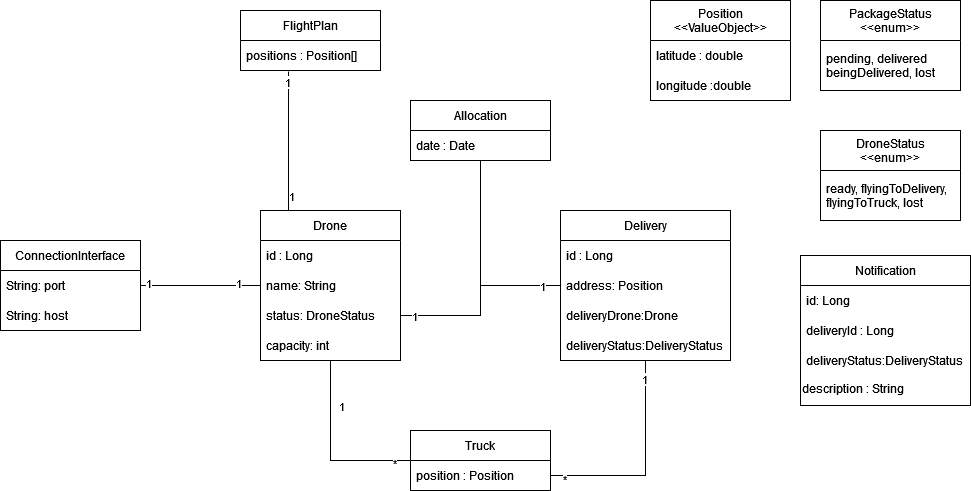

The diagram above was exported from draw.io. Its source (the exported page's mxGraphModel, read from the mxfile embedded in the PNG):
<mxGraphModel dx="2249" dy="791" grid="1" gridSize="10" guides="1" tooltips="1" connect="1" arrows="1" fold="1" page="1" pageScale="1" pageWidth="827" pageHeight="1169" math="0" shadow="0">
  <root>
    <mxCell id="lXcgr8bIM71nzP0iq4yC-0" />
    <mxCell id="lXcgr8bIM71nzP0iq4yC-1" parent="lXcgr8bIM71nzP0iq4yC-0" />
    <mxCell id="lXcgr8bIM71nzP0iq4yC-17" style="edgeStyle=orthogonalEdgeStyle;rounded=0;orthogonalLoop=1;jettySize=auto;html=1;endArrow=none;endFill=0;entryX=0.343;entryY=1.033;entryDx=0;entryDy=0;entryPerimeter=0;" parent="lXcgr8bIM71nzP0iq4yC-1" source="lXcgr8bIM71nzP0iq4yC-2" target="lXcgr8bIM71nzP0iq4yC-14" edge="1">
      <mxGeometry relative="1" as="geometry">
        <mxPoint x="140" y="163" as="targetPoint" />
        <Array as="points">
          <mxPoint x="128" y="220" />
          <mxPoint x="128" y="220" />
        </Array>
      </mxGeometry>
    </mxCell>
    <mxCell id="lXcgr8bIM71nzP0iq4yC-18" value="&lt;div&gt;1&lt;/div&gt;" style="edgeLabel;html=1;align=center;verticalAlign=middle;resizable=0;points=[];" parent="lXcgr8bIM71nzP0iq4yC-17" vertex="1" connectable="0">
      <mxGeometry x="-0.7872" y="-2" relative="1" as="geometry">
        <mxPoint as="offset" />
      </mxGeometry>
    </mxCell>
    <mxCell id="lXcgr8bIM71nzP0iq4yC-19" value="1" style="edgeLabel;html=1;align=center;verticalAlign=middle;resizable=0;points=[];" parent="lXcgr8bIM71nzP0iq4yC-17" vertex="1" connectable="0">
      <mxGeometry x="0.8438" y="2" relative="1" as="geometry">
        <mxPoint as="offset" />
      </mxGeometry>
    </mxCell>
    <mxCell id="lXcgr8bIM71nzP0iq4yC-2" value="Drone" style="swimlane;fontStyle=0;childLayout=stackLayout;horizontal=1;startSize=30;horizontalStack=0;resizeParent=1;resizeParentMax=0;resizeLast=0;collapsible=1;marginBottom=0;" parent="lXcgr8bIM71nzP0iq4yC-1" vertex="1">
      <mxGeometry x="100" y="260" width="140" height="150" as="geometry" />
    </mxCell>
    <mxCell id="lXcgr8bIM71nzP0iq4yC-3" value="id : Long" style="text;strokeColor=none;fillColor=none;align=left;verticalAlign=middle;spacingLeft=4;spacingRight=4;overflow=hidden;points=[[0,0.5],[1,0.5]];portConstraint=eastwest;rotatable=0;" parent="lXcgr8bIM71nzP0iq4yC-2" vertex="1">
      <mxGeometry y="30" width="140" height="30" as="geometry" />
    </mxCell>
    <mxCell id="znAiEMYd1fsktFrKipiD-5" value="name: String" style="text;strokeColor=none;fillColor=none;align=left;verticalAlign=middle;spacingLeft=4;spacingRight=4;overflow=hidden;points=[[0,0.5],[1,0.5]];portConstraint=eastwest;rotatable=0;" parent="lXcgr8bIM71nzP0iq4yC-2" vertex="1">
      <mxGeometry y="60" width="140" height="30" as="geometry" />
    </mxCell>
    <mxCell id="lXcgr8bIM71nzP0iq4yC-4" value="status: DroneStatus" style="text;strokeColor=none;fillColor=none;align=left;verticalAlign=middle;spacingLeft=4;spacingRight=4;overflow=hidden;points=[[0,0.5],[1,0.5]];portConstraint=eastwest;rotatable=0;" parent="lXcgr8bIM71nzP0iq4yC-2" vertex="1">
      <mxGeometry y="90" width="140" height="30" as="geometry" />
    </mxCell>
    <mxCell id="8DT-an4Lag_a13BgPVWg-0" value="capacity: int" style="text;strokeColor=none;fillColor=none;align=left;verticalAlign=middle;spacingLeft=4;spacingRight=4;overflow=hidden;points=[[0,0.5],[1,0.5]];portConstraint=eastwest;rotatable=0;" parent="lXcgr8bIM71nzP0iq4yC-2" vertex="1">
      <mxGeometry y="120" width="140" height="30" as="geometry" />
    </mxCell>
    <mxCell id="lXcgr8bIM71nzP0iq4yC-6" value="Delivery" style="swimlane;fontStyle=0;childLayout=stackLayout;horizontal=1;startSize=30;horizontalStack=0;resizeParent=1;resizeParentMax=0;resizeLast=0;collapsible=1;marginBottom=0;" parent="lXcgr8bIM71nzP0iq4yC-1" vertex="1">
      <mxGeometry x="400" y="260" width="170" height="150" as="geometry" />
    </mxCell>
    <mxCell id="lXcgr8bIM71nzP0iq4yC-7" value="id : Long" style="text;strokeColor=none;fillColor=none;align=left;verticalAlign=middle;spacingLeft=4;spacingRight=4;overflow=hidden;points=[[0,0.5],[1,0.5]];portConstraint=eastwest;rotatable=0;" parent="lXcgr8bIM71nzP0iq4yC-6" vertex="1">
      <mxGeometry y="30" width="170" height="30" as="geometry" />
    </mxCell>
    <mxCell id="lXcgr8bIM71nzP0iq4yC-8" value="address: Position" style="text;strokeColor=none;fillColor=none;align=left;verticalAlign=middle;spacingLeft=4;spacingRight=4;overflow=hidden;points=[[0,0.5],[1,0.5]];portConstraint=eastwest;rotatable=0;" parent="lXcgr8bIM71nzP0iq4yC-6" vertex="1">
      <mxGeometry y="60" width="170" height="30" as="geometry" />
    </mxCell>
    <mxCell id="lXcgr8bIM71nzP0iq4yC-30" value="deliveryDrone:Drone" style="text;strokeColor=none;fillColor=none;align=left;verticalAlign=middle;spacingLeft=4;spacingRight=4;overflow=hidden;points=[[0,0.5],[1,0.5]];portConstraint=eastwest;rotatable=0;" parent="lXcgr8bIM71nzP0iq4yC-6" vertex="1">
      <mxGeometry y="90" width="170" height="30" as="geometry" />
    </mxCell>
    <mxCell id="lXcgr8bIM71nzP0iq4yC-9" value="deliveryStatus:DeliveryStatus" style="text;strokeColor=none;fillColor=none;align=left;verticalAlign=middle;spacingLeft=4;spacingRight=4;overflow=hidden;points=[[0,0.5],[1,0.5]];portConstraint=eastwest;rotatable=0;" parent="lXcgr8bIM71nzP0iq4yC-6" vertex="1">
      <mxGeometry y="120" width="170" height="30" as="geometry" />
    </mxCell>
    <mxCell id="lXcgr8bIM71nzP0iq4yC-10" style="edgeStyle=orthogonalEdgeStyle;rounded=0;orthogonalLoop=1;jettySize=auto;html=1;entryX=0;entryY=0.5;entryDx=0;entryDy=0;endArrow=none;endFill=0;" parent="lXcgr8bIM71nzP0iq4yC-1" source="lXcgr8bIM71nzP0iq4yC-4" target="lXcgr8bIM71nzP0iq4yC-8" edge="1">
      <mxGeometry relative="1" as="geometry" />
    </mxCell>
    <mxCell id="lXcgr8bIM71nzP0iq4yC-11" value="1" style="edgeLabel;html=1;align=center;verticalAlign=middle;resizable=0;points=[];" parent="lXcgr8bIM71nzP0iq4yC-10" vertex="1" connectable="0">
      <mxGeometry x="-0.8625" relative="1" as="geometry">
        <mxPoint as="offset" />
      </mxGeometry>
    </mxCell>
    <mxCell id="lXcgr8bIM71nzP0iq4yC-12" value="1" style="edgeLabel;html=1;align=center;verticalAlign=middle;resizable=0;points=[];" parent="lXcgr8bIM71nzP0iq4yC-10" vertex="1" connectable="0">
      <mxGeometry x="0.8" relative="1" as="geometry">
        <mxPoint as="offset" />
      </mxGeometry>
    </mxCell>
    <mxCell id="lXcgr8bIM71nzP0iq4yC-13" value="FlightPlan" style="swimlane;fontStyle=0;childLayout=stackLayout;horizontal=1;startSize=30;horizontalStack=0;resizeParent=1;resizeParentMax=0;resizeLast=0;collapsible=1;marginBottom=0;" parent="lXcgr8bIM71nzP0iq4yC-1" vertex="1">
      <mxGeometry x="80" y="60" width="140" height="60" as="geometry" />
    </mxCell>
    <mxCell id="lXcgr8bIM71nzP0iq4yC-14" value="positions : Position[]" style="text;strokeColor=none;fillColor=none;align=left;verticalAlign=middle;spacingLeft=4;spacingRight=4;overflow=hidden;points=[[0,0.5],[1,0.5]];portConstraint=eastwest;rotatable=0;" parent="lXcgr8bIM71nzP0iq4yC-13" vertex="1">
      <mxGeometry y="30" width="140" height="30" as="geometry" />
    </mxCell>
    <mxCell id="lXcgr8bIM71nzP0iq4yC-24" style="edgeStyle=orthogonalEdgeStyle;rounded=0;orthogonalLoop=1;jettySize=auto;html=1;endArrow=none;endFill=0;" parent="lXcgr8bIM71nzP0iq4yC-1" source="lXcgr8bIM71nzP0iq4yC-20" edge="1">
      <mxGeometry relative="1" as="geometry">
        <mxPoint x="170" y="410" as="targetPoint" />
        <Array as="points">
          <mxPoint x="170" y="510" />
        </Array>
      </mxGeometry>
    </mxCell>
    <mxCell id="lXcgr8bIM71nzP0iq4yC-26" value="1" style="edgeLabel;html=1;align=center;verticalAlign=middle;resizable=0;points=[];" parent="lXcgr8bIM71nzP0iq4yC-24" vertex="1" connectable="0">
      <mxGeometry x="0.7364" relative="1" as="geometry">
        <mxPoint x="10" y="21" as="offset" />
      </mxGeometry>
    </mxCell>
    <mxCell id="lXcgr8bIM71nzP0iq4yC-27" value="*" style="edgeLabel;html=1;align=center;verticalAlign=middle;resizable=0;points=[];" parent="lXcgr8bIM71nzP0iq4yC-24" vertex="1" connectable="0">
      <mxGeometry x="-0.8092" y="2" relative="1" as="geometry">
        <mxPoint as="offset" />
      </mxGeometry>
    </mxCell>
    <mxCell id="lXcgr8bIM71nzP0iq4yC-20" value="Truck" style="swimlane;fontStyle=0;childLayout=stackLayout;horizontal=1;startSize=30;horizontalStack=0;resizeParent=1;resizeParentMax=0;resizeLast=0;collapsible=1;marginBottom=0;" parent="lXcgr8bIM71nzP0iq4yC-1" vertex="1">
      <mxGeometry x="250" y="480" width="140" height="60" as="geometry" />
    </mxCell>
    <mxCell id="lXcgr8bIM71nzP0iq4yC-23" value="position : Position" style="text;strokeColor=none;fillColor=none;align=left;verticalAlign=middle;spacingLeft=4;spacingRight=4;overflow=hidden;points=[[0,0.5],[1,0.5]];portConstraint=eastwest;rotatable=0;" parent="lXcgr8bIM71nzP0iq4yC-20" vertex="1">
      <mxGeometry y="30" width="140" height="30" as="geometry" />
    </mxCell>
    <mxCell id="lXcgr8bIM71nzP0iq4yC-25" style="edgeStyle=orthogonalEdgeStyle;rounded=0;orthogonalLoop=1;jettySize=auto;html=1;endArrow=none;endFill=0;" parent="lXcgr8bIM71nzP0iq4yC-1" source="lXcgr8bIM71nzP0iq4yC-23" target="lXcgr8bIM71nzP0iq4yC-9" edge="1">
      <mxGeometry relative="1" as="geometry">
        <mxPoint x="470" y="390" as="targetPoint" />
        <Array as="points">
          <mxPoint x="485" y="525" />
        </Array>
      </mxGeometry>
    </mxCell>
    <mxCell id="lXcgr8bIM71nzP0iq4yC-28" value="*" style="edgeLabel;html=1;align=center;verticalAlign=middle;resizable=0;points=[];" parent="lXcgr8bIM71nzP0iq4yC-25" vertex="1" connectable="0">
      <mxGeometry x="-0.8739" y="-3" relative="1" as="geometry">
        <mxPoint as="offset" />
      </mxGeometry>
    </mxCell>
    <mxCell id="lXcgr8bIM71nzP0iq4yC-29" value="1" style="edgeLabel;html=1;align=center;verticalAlign=middle;resizable=0;points=[];" parent="lXcgr8bIM71nzP0iq4yC-25" vertex="1" connectable="0">
      <mxGeometry x="0.8288" y="2" relative="1" as="geometry">
        <mxPoint as="offset" />
      </mxGeometry>
    </mxCell>
    <mxCell id="xVV8MgoOiRAAGJ1fbEE4-0" value="Position&#10;&lt;&lt;ValueObject&gt;&gt;" style="swimlane;fontStyle=0;childLayout=stackLayout;horizontal=1;startSize=40;horizontalStack=0;resizeParent=1;resizeParentMax=0;resizeLast=0;collapsible=1;marginBottom=0;" parent="lXcgr8bIM71nzP0iq4yC-1" vertex="1">
      <mxGeometry x="490" y="50" width="140" height="100" as="geometry" />
    </mxCell>
    <mxCell id="xVV8MgoOiRAAGJ1fbEE4-1" value="latitude : double" style="text;strokeColor=none;fillColor=none;align=left;verticalAlign=middle;spacingLeft=4;spacingRight=4;overflow=hidden;points=[[0,0.5],[1,0.5]];portConstraint=eastwest;rotatable=0;" parent="xVV8MgoOiRAAGJ1fbEE4-0" vertex="1">
      <mxGeometry y="40" width="140" height="30" as="geometry" />
    </mxCell>
    <mxCell id="xVV8MgoOiRAAGJ1fbEE4-3" value="longitude :double" style="text;strokeColor=none;fillColor=none;align=left;verticalAlign=middle;spacingLeft=4;spacingRight=4;overflow=hidden;points=[[0,0.5],[1,0.5]];portConstraint=eastwest;rotatable=0;" parent="xVV8MgoOiRAAGJ1fbEE4-0" vertex="1">
      <mxGeometry y="70" width="140" height="30" as="geometry" />
    </mxCell>
    <mxCell id="xVV8MgoOiRAAGJ1fbEE4-8" style="edgeStyle=orthogonalEdgeStyle;rounded=0;orthogonalLoop=1;jettySize=auto;html=1;endArrow=none;endFill=0;" parent="lXcgr8bIM71nzP0iq4yC-1" source="xVV8MgoOiRAAGJ1fbEE4-5" edge="1">
      <mxGeometry relative="1" as="geometry">
        <mxPoint x="320" y="340" as="targetPoint" />
        <Array as="points">
          <mxPoint x="320" y="330" />
          <mxPoint x="320" y="330" />
        </Array>
      </mxGeometry>
    </mxCell>
    <mxCell id="xVV8MgoOiRAAGJ1fbEE4-5" value="Allocation" style="swimlane;fontStyle=0;childLayout=stackLayout;horizontal=1;startSize=30;horizontalStack=0;resizeParent=1;resizeParentMax=0;resizeLast=0;collapsible=1;marginBottom=0;" parent="lXcgr8bIM71nzP0iq4yC-1" vertex="1">
      <mxGeometry x="250" y="150" width="140" height="60" as="geometry" />
    </mxCell>
    <mxCell id="xVV8MgoOiRAAGJ1fbEE4-7" value="date : Date" style="text;strokeColor=none;fillColor=none;align=left;verticalAlign=middle;spacingLeft=4;spacingRight=4;overflow=hidden;points=[[0,0.5],[1,0.5]];portConstraint=eastwest;rotatable=0;" parent="xVV8MgoOiRAAGJ1fbEE4-5" vertex="1">
      <mxGeometry y="30" width="140" height="30" as="geometry" />
    </mxCell>
    <mxCell id="xVV8MgoOiRAAGJ1fbEE4-9" value="DroneStatus&#10;&lt;&lt;enum&gt;&gt;" style="swimlane;fontStyle=0;childLayout=stackLayout;horizontal=1;startSize=40;horizontalStack=0;resizeParent=1;resizeParentMax=0;resizeLast=0;collapsible=1;marginBottom=0;" parent="lXcgr8bIM71nzP0iq4yC-1" vertex="1">
      <mxGeometry x="660" y="180" width="140" height="90" as="geometry" />
    </mxCell>
    <mxCell id="xVV8MgoOiRAAGJ1fbEE4-10" value="ready, flyingToDelivery,&#10; flyingToTruck, lost" style="text;strokeColor=none;fillColor=none;align=left;verticalAlign=middle;spacingLeft=4;spacingRight=4;overflow=hidden;points=[[0,0.5],[1,0.5]];portConstraint=eastwest;rotatable=0;" parent="xVV8MgoOiRAAGJ1fbEE4-9" vertex="1">
      <mxGeometry y="40" width="140" height="50" as="geometry" />
    </mxCell>
    <mxCell id="cjqZkT-drqHbIreEkxHL-0" value="PackageStatus&#10;&lt;&lt;enum&gt;&gt;" style="swimlane;fontStyle=0;childLayout=stackLayout;horizontal=1;startSize=40;horizontalStack=0;resizeParent=1;resizeParentMax=0;resizeLast=0;collapsible=1;marginBottom=0;" parent="lXcgr8bIM71nzP0iq4yC-1" vertex="1">
      <mxGeometry x="660" y="50" width="140" height="90" as="geometry" />
    </mxCell>
    <mxCell id="cjqZkT-drqHbIreEkxHL-1" value="pending, delivered&#10; beingDelivered, lost" style="text;strokeColor=none;fillColor=none;align=left;verticalAlign=middle;spacingLeft=4;spacingRight=4;overflow=hidden;points=[[0,0.5],[1,0.5]];portConstraint=eastwest;rotatable=0;" parent="cjqZkT-drqHbIreEkxHL-0" vertex="1">
      <mxGeometry y="40" width="140" height="50" as="geometry" />
    </mxCell>
    <mxCell id="znAiEMYd1fsktFrKipiD-6" style="edgeStyle=orthogonalEdgeStyle;rounded=0;orthogonalLoop=1;jettySize=auto;html=1;endArrow=none;endFill=0;" parent="lXcgr8bIM71nzP0iq4yC-1" source="znAiEMYd1fsktFrKipiD-0" target="znAiEMYd1fsktFrKipiD-5" edge="1">
      <mxGeometry relative="1" as="geometry" />
    </mxCell>
    <mxCell id="znAiEMYd1fsktFrKipiD-0" value="ConnectionInterface" style="swimlane;fontStyle=0;childLayout=stackLayout;horizontal=1;startSize=30;horizontalStack=0;resizeParent=1;resizeParentMax=0;resizeLast=0;collapsible=1;marginBottom=0;" parent="lXcgr8bIM71nzP0iq4yC-1" vertex="1">
      <mxGeometry x="-160" y="290" width="140" height="90" as="geometry" />
    </mxCell>
    <mxCell id="znAiEMYd1fsktFrKipiD-1" value="String: port" style="text;strokeColor=none;fillColor=none;align=left;verticalAlign=middle;spacingLeft=4;spacingRight=4;overflow=hidden;points=[[0,0.5],[1,0.5]];portConstraint=eastwest;rotatable=0;" parent="znAiEMYd1fsktFrKipiD-0" vertex="1">
      <mxGeometry y="30" width="140" height="30" as="geometry" />
    </mxCell>
    <mxCell id="znAiEMYd1fsktFrKipiD-2" value="String: host" style="text;strokeColor=none;fillColor=none;align=left;verticalAlign=middle;spacingLeft=4;spacingRight=4;overflow=hidden;points=[[0,0.5],[1,0.5]];portConstraint=eastwest;rotatable=0;" parent="znAiEMYd1fsktFrKipiD-0" vertex="1">
      <mxGeometry y="60" width="140" height="30" as="geometry" />
    </mxCell>
    <mxCell id="znAiEMYd1fsktFrKipiD-7" value="Notification" style="swimlane;fontStyle=0;childLayout=stackLayout;horizontal=1;startSize=30;horizontalStack=0;resizeParent=1;resizeParentMax=0;resizeLast=0;collapsible=1;marginBottom=0;" parent="lXcgr8bIM71nzP0iq4yC-1" vertex="1">
      <mxGeometry x="640" y="305" width="170" height="150" as="geometry" />
    </mxCell>
    <mxCell id="znAiEMYd1fsktFrKipiD-8" value="id: Long" style="text;strokeColor=none;fillColor=none;align=left;verticalAlign=middle;spacingLeft=4;spacingRight=4;overflow=hidden;points=[[0,0.5],[1,0.5]];portConstraint=eastwest;rotatable=0;" parent="znAiEMYd1fsktFrKipiD-7" vertex="1">
      <mxGeometry y="30" width="170" height="30" as="geometry" />
    </mxCell>
    <mxCell id="8DT-an4Lag_a13BgPVWg-2" value="deliveryId : Long" style="text;strokeColor=none;fillColor=none;align=left;verticalAlign=middle;spacingLeft=4;spacingRight=4;overflow=hidden;points=[[0,0.5],[1,0.5]];portConstraint=eastwest;rotatable=0;" parent="znAiEMYd1fsktFrKipiD-7" vertex="1">
      <mxGeometry y="60" width="170" height="30" as="geometry" />
    </mxCell>
    <mxCell id="8DT-an4Lag_a13BgPVWg-3" value="deliveryStatus:DeliveryStatus" style="text;strokeColor=none;fillColor=none;align=left;verticalAlign=middle;spacingLeft=4;spacingRight=4;overflow=hidden;points=[[0,0.5],[1,0.5]];portConstraint=eastwest;rotatable=0;" parent="znAiEMYd1fsktFrKipiD-7" vertex="1">
      <mxGeometry y="90" width="170" height="30" as="geometry" />
    </mxCell>
    <mxCell id="8DT-an4Lag_a13BgPVWg-4" value="&lt;font face=&quot;helvetica&quot;&gt;description : String&lt;/font&gt;" style="text;whiteSpace=wrap;html=1;" parent="znAiEMYd1fsktFrKipiD-7" vertex="1">
      <mxGeometry y="120" width="170" height="30" as="geometry" />
    </mxCell>
    <mxCell id="znAiEMYd1fsktFrKipiD-9" value="1" style="edgeLabel;html=1;align=center;verticalAlign=middle;resizable=0;points=[];" parent="lXcgr8bIM71nzP0iq4yC-1" vertex="1" connectable="0">
      <mxGeometry x="179.8696373614698" y="419.14286325909995" as="geometry">
        <mxPoint x="-102" y="-87" as="offset" />
      </mxGeometry>
    </mxCell>
    <mxCell id="znAiEMYd1fsktFrKipiD-10" value="1" style="edgeLabel;html=1;align=center;verticalAlign=middle;resizable=0;points=[];" parent="lXcgr8bIM71nzP0iq4yC-1" vertex="1" connectable="0">
      <mxGeometry x="89.99963736146981" y="419.14286325909995" as="geometry">
        <mxPoint x="-102" y="-87" as="offset" />
      </mxGeometry>
    </mxCell>
  </root>
</mxGraphModel>